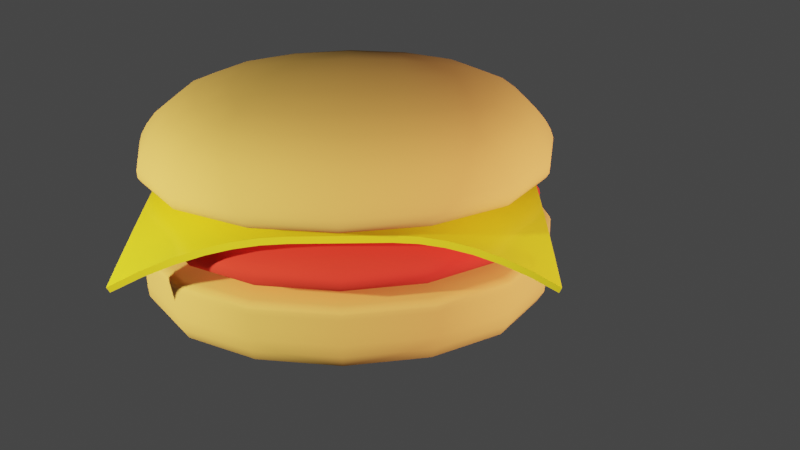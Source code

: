 # Source: burger.blend  (saved by Blender 3.4.6; exported with 4.5.12 LTS)
import bpy
from mathutils import Matrix  # noqa: F401  (used for matrix-valued properties, if any)

bpy.ops.wm.read_factory_settings(use_empty=True)
scene = bpy.context.scene
scene.name = 'Scene'

# ---- collections
col_collection = bpy.data.collections.new('Collection'); scene.collection.children.link(col_collection)

# ---- materials (node trees are filled in below, after node groups)
mat_bunmaterial = bpy.data.materials.new('bunMaterial')
mat_bunmaterial.alpha_threshold = 0.0
mat_bunmaterial.use_transparent_shadow = False
mat_bunmaterial.roughness = 0.5
mat_bunmaterial.line_color = (0.0, 0.0, 0.0, 1.0)
mat_material = bpy.data.materials.new('Material')
mat_material.use_transparent_shadow = False
mat_cheesematerial = bpy.data.materials.new('cheeseMaterial')
mat_cheesematerial.use_transparent_shadow = False

# ---- node groups
ng_auto_smooth = bpy.data.node_groups.new('Auto Smooth', 'GeometryNodeTree')
_s = ng_auto_smooth.interface.new_socket(name='Geometry', in_out='OUTPUT', socket_type='NodeSocketGeometry')
_s = ng_auto_smooth.interface.new_socket(name='Geometry', in_out='INPUT', socket_type='NodeSocketGeometry')
_s = ng_auto_smooth.interface.new_socket(name='Angle', in_out='INPUT', socket_type='NodeSocketFloat')
_s.subtype = 'ANGLE'
_s.min_value = 0.0
_s.max_value = 3.142
ng_auto_smooth.is_modifier = True
_N = ng_auto_smooth.nodes; _L = ng_auto_smooth.links
n0 = _N.new('NodeGroupOutput'); n0.name = 'Group Output'; n0.location = (480, -100)
n1 = _N.new('NodeGroupInput'); n1.name = 'Group Input'; n1.location = (-420, -300)
n2 = _N.new('NodeGroupInput'); n2.name = 'Group Input.001'; n2.location = (-60, -100)
n3 = _N.new('GeometryNodeSetShadeSmooth'); n3.name = 'Set Shade Smooth'; n3.location = (120, -100)
n3.domain = 'EDGE'
n4 = _N.new('GeometryNodeSetShadeSmooth'); n4.name = 'Set Shade Smooth.001'; n4.location = (300, -100)
n5 = _N.new('GeometryNodeInputMeshEdgeAngle'); n5.name = 'Edge Angle'; n5.location = (-420, -220)
n6 = _N.new('GeometryNodeInputEdgeSmooth'); n6.name = 'Is Edge Smooth'; n6.location = (-60, -160)
n7 = _N.new('GeometryNodeInputShadeSmooth'); n7.name = 'Is Face Smooth'; n7.location = (-240, -340)
n8 = _N.new('FunctionNodeBooleanMath'); n8.name = 'Boolean Math'; n8.location = (-60, -220)
n9 = _N.new('FunctionNodeCompare'); n9.name = 'Compare'; n9.location = (-240, -180)
n9.operation = 'LESS_EQUAL'
_L.new(n5.outputs[0], n9.inputs[0])
_L.new(n4.outputs[0], n0.inputs[0])
_L.new(n1.outputs[1], n9.inputs[1])
_L.new(n9.outputs[0], n8.inputs[0])
_L.new(n7.outputs[0], n8.inputs[1])
_L.new(n2.outputs[0], n3.inputs[0])
_L.new(n6.outputs[0], n3.inputs[1])
_L.new(n3.outputs[0], n4.inputs[0])
_L.new(n8.outputs[0], n3.inputs[2])
n0.is_active_output = True

# ---- material node trees
mat_bunmaterial.use_nodes = True; mat_bunmaterial.node_tree.nodes.clear()
_N = mat_bunmaterial.node_tree.nodes; _L = mat_bunmaterial.node_tree.links
n0 = _N.new('ShaderNodeOutputMaterial'); n0.name = 'Material Output'; n0.location = (300, 300)
n1 = _N.new('ShaderNodeBsdfPrincipled'); n1.name = 'Principled BSDF'; n1.location = (10, 300)
n1.distribution = 'GGX'
n1.subsurface_method = 'RANDOM_WALK_SKIN'
n1.inputs[0].default_value = (0.8, 0.4519, 0.1427, 1.0)
n1.inputs[2].default_value = 1.0
n1.inputs[3].default_value = 1.45
n1.inputs[27].default_value = (0.0, 0.0, 0.0, 1.0)
n1.inputs[28].default_value = 1.0
_L.new(n1.outputs[0], n0.inputs[0])
n0.is_active_output = True
mat_material.use_nodes = True; mat_material.node_tree.nodes.clear()
_N = mat_material.node_tree.nodes; _L = mat_material.node_tree.links
n0 = _N.new('ShaderNodeBsdfPrincipled'); n0.name = 'Principled BSDF'; n0.location = (10, 300)
n0.distribution = 'GGX'
n0.subsurface_method = 'RANDOM_WALK_SKIN'
n0.inputs[0].default_value = (0.8, 0.03148, 0.02939, 1.0)
n0.inputs[2].default_value = 1.0
n0.inputs[3].default_value = 1.45
n0.inputs[27].default_value = (0.0, 0.0, 0.0, 1.0)
n0.inputs[28].default_value = 1.0
n1 = _N.new('ShaderNodeOutputMaterial'); n1.name = 'Material Output'; n1.location = (300, 300)
_L.new(n0.outputs[0], n1.inputs[0])
n1.is_active_output = True
mat_cheesematerial.use_nodes = True; mat_cheesematerial.node_tree.nodes.clear()
_N = mat_cheesematerial.node_tree.nodes; _L = mat_cheesematerial.node_tree.links
n0 = _N.new('ShaderNodeBsdfPrincipled'); n0.name = 'Principled BSDF'; n0.location = (10, 300)
n0.distribution = 'GGX'
n0.subsurface_method = 'RANDOM_WALK_SKIN'
n0.inputs[0].default_value = (0.8, 0.7093, 0.03147, 1.0)
n0.inputs[2].default_value = 0.1927
n0.inputs[3].default_value = 1.45
n0.inputs[27].default_value = (0.0, 0.0, 0.0, 1.0)
n0.inputs[28].default_value = 1.0
n1 = _N.new('ShaderNodeOutputMaterial'); n1.name = 'Material Output'; n1.location = (300, 300)
_L.new(n0.outputs[0], n1.inputs[0])
n1.is_active_output = True

# ---- world
world_world = bpy.data.worlds.new('World'); scene.world = world_world
world_world.use_nodes = True; world_world.node_tree.nodes.clear()
_N = world_world.node_tree.nodes; _L = world_world.node_tree.links
n0 = _N.new('ShaderNodeOutputWorld'); n0.name = 'World Output'; n0.location = (300, 300)
n1 = _N.new('ShaderNodeBackground'); n1.name = 'Background'; n1.location = (10, 300)
n1.inputs[0].default_value = (0.05088, 0.05088, 0.05088, 1.0)
_L.new(n1.outputs[0], n0.inputs[0])
n0.is_active_output = True
world_world.color = (0.05088, 0.05088, 0.05088)
world_world.use_sun_shadow = False
world_world.sun_shadow_jitter_overblur = 0.0

# ---- cameras
cam_camera = bpy.data.cameras.new('Camera')

# ---- lights
light_light = bpy.data.lights.new('Light', 'POINT')
light_light.color = (1.0, 0.9227, 0.489)
light_light.transmission_factor = 0.0
light_light.energy = 1000.0
light_light.shadow_soft_size = 0.1
light_light.shadow_maximum_resolution = 0.006
light_light.use_absolute_resolution = True
light_light_001 = bpy.data.lights.new('Light.001', 'POINT')
light_light_001.color = (1.0, 0.6489, 0.4397)
light_light_001.diffuse_factor = 0.4082
light_light_001.transmission_factor = 0.0
light_light_001.use_shadow = False
light_light_001.energy = 1000.0
light_light_001.shadow_soft_size = 0.1
light_light_001.shadow_maximum_resolution = 0.006
light_light_001.use_absolute_resolution = True

# ---- meshes
me_cube = bpy.data.meshes.new('Cube')
me_cube.from_pydata([(1.0, 1.0, 1.0), (1.0, 1.0, 0.4214), (1.0, -1.0, 1.0), (1.0, -1.0, 0.4214), (-1.0, 1.0, 1.0), (-1.0, 1.0, 0.4214), (-1.0, -1.0, 1.0), (-1.0, -1.0, 0.4214), (1.0, 1.0, 0.9697), (-1.0, -1.0, 0.9697), (1.0, -1.0, 0.9697), (-1.0, 1.0, 0.9697), (1.0, 1.0, 0.8091), (1.0, -1.0, 0.8091), (-1.0, 1.0, 0.8091), (-1.0, -1.0, 0.8091)], [], [(0, 4, 6, 2), (10, 2, 6, 9), (9, 6, 4, 11), (5, 1, 3, 7), (8, 0, 2, 10), (11, 4, 0, 8), (14, 11, 8, 12), (12, 8, 10, 13), (15, 9, 11, 14), (13, 10, 9, 15), (3, 13, 15, 7), (7, 15, 14, 5), (1, 12, 13, 3), (5, 14, 12, 1)])
me_cube.polygons.foreach_set('use_smooth', [True] * 14)
_uv = me_cube.uv_layers.new(name='UVMap')
_uv.uv.foreach_set('vector', [0.625, 0.5, 0.875, 0.5, 0.875, 0.75, 0.625, 0.75, 0.6119, 0.75, 0.625, 0.75, 0.625, 1.0, 0.6119, 1.0, 0.6119, 0.0, 0.625, 0.0, 0.625, 0.25, 0.6119, 0.25, 0.125, 0.5, 0.375, 0.5, 0.375, 0.75, 0.125, 0.75, 0.6119, 0.5, 0.625, 0.5, 0.625, 0.75, 0.6119, 0.75, 0.6119, 0.25, 0.625, 0.25, 0.625, 0.5, 0.6119, 0.5, 0.5425, 0.25, 0.6119, 0.25, 0.6119, 0.5, 0.5425, 0.5, 0.5425, 0.5, 0.6119, 0.5, 0.6119, 0.75, 0.5425, 0.75, 0.5425, 0.0, 0.6119, 0.0, 0.6119, 0.25, 0.5425, 0.25, 0.5425, 0.75, 0.6119, 0.75, 0.6119, 1.0, 0.5425, 1.0, 0.375, 0.75, 0.5425, 0.75, 0.5425, 1.0, 0.375, 1.0, 0.375, 0.0, 0.5425, 0.0, 0.5425, 0.25, 0.375, 0.25, 0.375, 0.5, 0.5425, 0.5, 0.5425, 0.75, 0.375, 0.75, 0.375, 0.25, 0.5425, 0.25, 0.5425, 0.5, 0.375, 0.5])
me_cube.materials.append(mat_bunmaterial)
me_cube.use_mirror_vertex_groups = False
me_cube.update()
me_cube_001 = bpy.data.meshes.new('Cube.001')
me_cube_001.from_pydata([(0.7002, 0.7002, 1.0), (0.9244, 0.9244, 0.4214), (0.7002, -0.7002, 1.0), (0.9244, -0.9244, 0.4214), (-0.7002, 0.7002, 1.0), (-0.9244, 0.9244, 0.4214), (-0.7002, -0.7002, 1.0), (-0.9244, -0.9244, 0.4214), (0.8851, 1.0, 0.7978), (-1.0, -1.0, 0.807), (1.0, -1.0, 0.807), (-0.8851, 1.0, 0.7978), (0.8851, 1.0, 0.6556), (1.0, -1.0, 0.6464), (-0.8851, 1.0, 0.6556), (-1.0, -1.0, 0.6464)], [], [(0, 4, 6, 2), (10, 2, 6, 9), (9, 6, 4, 11), (5, 1, 3, 7), (8, 0, 2, 10), (11, 4, 0, 8), (14, 11, 8, 12), (12, 8, 10, 13), (15, 9, 11, 14), (13, 10, 9, 15), (3, 13, 15, 7), (7, 15, 14, 5), (1, 12, 13, 3), (5, 14, 12, 1)])
me_cube_001.polygons.foreach_set('use_smooth', [True] * 14)
_uv = me_cube_001.uv_layers.new(name='UVMap')
_uv.uv.foreach_set('vector', [0.625, 0.5, 0.875, 0.5, 0.875, 0.75, 0.625, 0.75, 0.6119, 0.75, 0.625, 0.75, 0.625, 1.0, 0.6119, 1.0, 0.6119, 0.0, 0.625, 0.0, 0.625, 0.25, 0.6119, 0.25, 0.125, 0.5, 0.375, 0.5, 0.375, 0.75, 0.125, 0.75, 0.6119, 0.5, 0.625, 0.5, 0.625, 0.75, 0.6119, 0.75, 0.6119, 0.25, 0.625, 0.25, 0.625, 0.5, 0.6119, 0.5, 0.5425, 0.25, 0.6119, 0.25, 0.6119, 0.5, 0.5425, 0.5, 0.5425, 0.5, 0.6119, 0.5, 0.6119, 0.75, 0.5425, 0.75, 0.5425, 0.0, 0.6119, 0.0, 0.6119, 0.25, 0.5425, 0.25, 0.5425, 0.75, 0.6119, 0.75, 0.6119, 1.0, 0.5425, 1.0, 0.375, 0.75, 0.5425, 0.75, 0.5425, 1.0, 0.375, 1.0, 0.375, 0.0, 0.5425, 0.0, 0.5425, 0.25, 0.375, 0.25, 0.375, 0.5, 0.5425, 0.5, 0.5425, 0.75, 0.375, 0.75, 0.375, 0.25, 0.5425, 0.25, 0.5425, 0.5, 0.375, 0.5])
me_cube_001.materials.append(mat_material)
me_cube_001.use_mirror_vertex_groups = False
me_cube_001.update()
me_plane = bpy.data.meshes.new('Plane')
me_plane.from_pydata([(-0.839, -0.7265, 0.6069), (0.7699, -0.7265, 0.6069), (-0.839, 0.8824, 0.6069), (0.9099, 0.7889, 0.583), (-0.8273, 0.7604, 0.6702), (-0.8183, 0.6414, 0.7195), (-0.8117, 0.5257, 0.7557), (-0.8074, 0.4136, 0.7797), (-0.8051, 0.3052, 0.7925), (-0.8045, 0.2012, 0.7964), (-0.8045, 0.1006, 0.7965), (-0.8045, -7.451e-08, 0.7965), (-0.8045, -0.1006, 0.7965), (-0.8049, -0.2016, 0.7943), (-0.8068, -0.3001, 0.7845), (-0.8102, -0.3944, 0.7656), (-0.8153, -0.4842, 0.7382), (-0.8218, -0.5696, 0.7024), (-0.8297, -0.6503, 0.6586), (-0.7276, -0.749, 0.6664), (-0.6183, -0.7678, 0.714), (-0.5111, -0.7829, 0.7504), (-0.4059, -0.794, 0.7759), (-0.3026, -0.8013, 0.7912), (-0.2011, -0.8044, 0.7964), (-0.1006, -0.8045, 0.7965), (7.451e-08, -0.8045, 0.7965), (0.1006, -0.8045, 0.7965), (0.2011, -0.8044, 0.7964), (0.3004, -0.8016, 0.7898), (0.398, -0.7947, 0.7734), (0.4938, -0.7836, 0.7472), (0.5878, -0.7686, 0.7109), (0.6798, -0.7495, 0.6642), (0.7792, -0.6503, 0.6586), (0.7871, -0.5696, 0.7024), (0.7936, -0.4842, 0.7382), (0.7987, -0.3944, 0.7656), (0.8021, -0.3001, 0.7845), (0.804, -0.2016, 0.7943), (0.8044, -0.1006, 0.7965), (0.8045, 7.451e-08, 0.7965), (0.8045, 0.1006, 0.7965), (0.8045, 0.2011, 0.7964), (0.8082, 0.3011, 0.7891), (0.8174, 0.4002, 0.7707), (0.832, 0.4985, 0.7412), (0.8523, 0.596, 0.7003), (0.8782, 0.6928, 0.6477), (0.7766, 0.7928, 0.6517), (0.6496, 0.7963, 0.706), (0.5289, 0.7993, 0.7468), (0.414, 0.8018, 0.7748), (0.305, 0.8036, 0.7908), (0.2012, 0.8044, 0.7964), (0.1006, 0.8045, 0.7965), (-7.451e-08, 0.8045, 0.7965), (-0.1006, 0.8045, 0.7965), (-0.2011, 0.8045, 0.7964), (-0.3026, 0.8076, 0.7912), (-0.4059, 0.8149, 0.7759), (-0.5111, 0.826, 0.7504), (-0.6183, 0.8411, 0.714), (-0.7276, 0.8599, 0.6664), (-0.7249, -0.6581, 0.6818), (-0.7191, -0.573, 0.714), (-0.7135, -0.4859, 0.7447), (-0.709, -0.3952, 0.7693), (-0.7059, -0.3004, 0.7863), (-0.7042, -0.2015, 0.7948), (-0.7039, -0.1006, 0.7965), (-0.7039, 7.451e-08, 0.7965), (-0.7039, 0.1006, 0.7965), (-0.7039, 0.2011, 0.7965), (-0.7045, 0.3046, 0.7932), (-0.7064, 0.4124, 0.7819), (-0.7103, 0.5236, 0.7604), (-0.716, 0.6375, 0.729), (-0.7229, 0.7521, 0.6914), (-0.6174, -0.6721, 0.7196), (-0.6141, -0.5812, 0.7378), (-0.6103, -0.4904, 0.7591), (-0.6069, -0.3974, 0.7776), (-0.6045, -0.3012, 0.7903), (-0.6035, -0.2013, 0.7958), (-0.6033, -0.1006, 0.7965), (-0.6033, 7.451e-08, 0.7965), (-0.6033, 0.1006, 0.7965), (-0.6033, 0.2011, 0.7965), (-0.6036, 0.3033, 0.7947), (-0.605, 0.4094, 0.787), (-0.6078, 0.5182, 0.7713), (-0.6117, 0.6284, 0.7494), (-0.6159, 0.7374, 0.7267), (-0.5108, -0.685, 0.7526), (-0.509, -0.5902, 0.7625), (-0.5067, -0.4958, 0.7753), (-0.5046, -0.4001, 0.787), (-0.5032, -0.3018, 0.7944), (-0.5028, -0.2011, 0.7965), (-0.5028, -0.1006, 0.7965), (-0.5028, 7.451e-08, 0.7965), (-0.5028, 0.1006, 0.7965), (-0.5028, 0.2011, 0.7965), (-0.5028, 0.302, 0.7962), (-0.5035, 0.4057, 0.7924), (-0.5051, 0.5118, 0.7833), (-0.5074, 0.6185, 0.7702), (-0.5098, 0.7239, 0.7574), (-0.4058, -0.695, 0.7769), (-0.4049, -0.5975, 0.7818), (-0.4037, -0.5003, 0.7885), (-0.4027, -0.402, 0.7941), (-0.4023, -0.3017, 0.7964), (-0.4022, -0.2011, 0.7965), (-0.4022, -0.1006, 0.7965), (-0.4022, 7.451e-08, 0.7965), (-0.4022, 0.1006, 0.7965), (-0.4022, 0.2011, 0.7965), (-0.4022, 0.3017, 0.7965), (-0.4024, 0.4029, 0.7958), (-0.4029, 0.5063, 0.7923), (-0.404, 0.6103, 0.7861), (-0.4052, 0.7135, 0.7796), (-0.3026, -0.7013, 0.7915), (-0.3022, -0.6021, 0.7935), (-0.3018, -0.5026, 0.7957), (-0.3017, -0.4022, 0.7965), (-0.3017, -0.3017, 0.7965), (-0.3017, -0.2011, 0.7965), (-0.3017, -0.1006, 0.7965), (-0.3017, 7.451e-08, 0.7965), (-0.3017, 0.1006, 0.7965), (-0.3017, 0.2011, 0.7965), (-0.3017, 0.3017, 0.7965), (-0.3017, 0.4022, 0.7965), (-0.3017, 0.5031, 0.7962), (-0.302, 0.6049, 0.7947), (-0.3024, 0.7067, 0.7926), (-0.2011, -0.7039, 0.7965), (-0.2011, -0.6033, 0.7965), (-0.2011, -0.5028, 0.7965), (-0.2011, -0.4022, 0.7965), (-0.2011, -0.3017, 0.7965), (-0.2011, -0.2011, 0.7965), (-0.2011, -0.1006, 0.7965), (-0.2011, 7.451e-08, 0.7965), (-0.2011, 0.1006, 0.7965), (-0.2011, 0.2011, 0.7965), (-0.2011, 0.3017, 0.7965), (-0.2011, 0.4022, 0.7965), (-0.2011, 0.5028, 0.7965), (-0.2011, 0.6033, 0.7965), (-0.2011, 0.7039, 0.7965), (-0.1006, -0.7039, 0.7965), (-0.1006, -0.6033, 0.7965), (-0.1006, -0.5028, 0.7965), (-0.1006, -0.4022, 0.7965), (-0.1006, -0.3017, 0.7965), (-0.1006, -0.2011, 0.7965), (-0.1006, -0.1006, 0.7965), (-0.1006, 7.451e-08, 0.7965), (-0.1006, 0.1006, 0.7965), (-0.1006, 0.2011, 0.7965), (-0.1006, 0.3017, 0.7965), (-0.1006, 0.4022, 0.7965), (-0.1006, 0.5028, 0.7965), (-0.1006, 0.6033, 0.7965), (-0.1006, 0.7039, 0.7965), (6.519e-08, -0.7039, 0.7965), (5.588e-08, -0.6033, 0.7965), (4.657e-08, -0.5028, 0.7965), (3.725e-08, -0.4022, 0.7965), (2.794e-08, -0.3017, 0.7965), (1.863e-08, -0.2011, 0.7965), (9.313e-09, -0.1006, 0.7965), (0.0, 7.451e-08, 0.7965), (-9.313e-09, 0.1006, 0.7965), (-1.863e-08, 0.2011, 0.7965), (-2.794e-08, 0.3017, 0.7965), (-3.725e-08, 0.4022, 0.7965), (-4.657e-08, 0.5028, 0.7965), (-5.588e-08, 0.6033, 0.7965), (-6.519e-08, 0.7039, 0.7965), (0.1006, -0.7039, 0.7965), (0.1006, -0.6033, 0.7965), (0.1006, -0.5028, 0.7965), (0.1006, -0.4022, 0.7965), (0.1006, -0.3017, 0.7965), (0.1006, -0.2011, 0.7965), (0.1006, -0.1006, 0.7965), (0.1006, 7.451e-08, 0.7965), (0.1006, 0.1006, 0.7965), (0.1006, 0.2011, 0.7965), (0.1006, 0.3017, 0.7965), (0.1006, 0.4022, 0.7965), (0.1006, 0.5028, 0.7965), (0.1006, 0.6033, 0.7965), (0.1006, 0.7039, 0.7965), (0.2011, -0.7039, 0.7964), (0.2011, -0.6034, 0.7965), (0.2011, -0.5028, 0.7965), (0.2011, -0.4022, 0.7965), (0.2011, -0.3017, 0.7965), (0.2011, -0.2011, 0.7965), (0.2011, -0.1006, 0.7965), (0.2011, 7.451e-08, 0.7965), (0.2011, 0.1006, 0.7965), (0.2011, 0.2011, 0.7965), (0.2011, 0.3017, 0.7965), (0.2011, 0.4022, 0.7965), (0.2011, 0.5028, 0.7965), (0.2011, 0.6033, 0.7965), (0.2011, 0.7039, 0.7965), (0.3005, -0.7017, 0.79), (0.3008, -0.6024, 0.7921), (0.3013, -0.5028, 0.7947), (0.3016, -0.4023, 0.7962), (0.3017, -0.3017, 0.7965), (0.3017, -0.2011, 0.7965), (0.3017, -0.1006, 0.7965), (0.3017, 7.451e-08, 0.7965), (0.3017, 0.1006, 0.7965), (0.3017, 0.2011, 0.7965), (0.3017, 0.3017, 0.7965), (0.3017, 0.4022, 0.7965), (0.302, 0.5027, 0.796), (0.3032, 0.6029, 0.7939), (0.3044, 0.7032, 0.7917), (0.3981, -0.6956, 0.7742), (0.399, -0.5981, 0.7793), (0.4003, -0.5007, 0.7865), (0.4015, -0.4023, 0.7929), (0.4021, -0.3018, 0.796), (0.4022, -0.2011, 0.7965), (0.4022, -0.1006, 0.7965), (0.4022, 7.451e-08, 0.7965), (0.4022, 0.1006, 0.7965), (0.4022, 0.2011, 0.7965), (0.4022, 0.3017, 0.7965), (0.4029, 0.4021, 0.7954), (0.4056, 0.5019, 0.7906), (0.4094, 0.6017, 0.7835), (0.4127, 0.7015, 0.7772), (0.4941, -0.6859, 0.7492), (0.4959, -0.5909, 0.7593), (0.4983, -0.4964, 0.7728), (0.5006, -0.4005, 0.7852), (0.5022, -0.302, 0.7935), (0.5027, -0.2012, 0.7963), (0.5028, -0.1006, 0.7965), (0.5028, 7.451e-08, 0.7965), (0.5028, 0.1006, 0.7965), (0.5028, 0.2011, 0.7965), (0.5031, 0.3016, 0.796), (0.5062, 0.4014, 0.7903), (0.5123, 0.5008, 0.7788), (0.5198, 0.5999, 0.7643), (0.5263, 0.6993, 0.7517), (0.5886, -0.673, 0.7162), (0.5919, -0.582, 0.7347), (0.5959, -0.4911, 0.7566), (0.5994, -0.3979, 0.7758), (0.6019, -0.3014, 0.7893), (0.6031, -0.2014, 0.7955), (0.6033, -0.1006, 0.7965), (0.6033, 7.451e-08, 0.7965), (0.6033, 0.1006, 0.7965), (0.6033, 0.2011, 0.7965), (0.6049, 0.3013, 0.7937), (0.6108, 0.4007, 0.7823), (0.6207, 0.4996, 0.7631), (0.633, 0.598, 0.7389), (0.6446, 0.6966, 0.7159), (0.6824, -0.6587, 0.6793), (0.6883, -0.5735, 0.7119), (0.694, -0.4863, 0.7431), (0.6986, -0.3955, 0.7682), (0.7018, -0.3006, 0.7857), (0.7035, -0.2016, 0.7946), (0.7039, -0.1006, 0.7965), (0.7039, 7.451e-08, 0.7965), (0.7039, 0.1006, 0.7965), (0.7039, 0.2011, 0.7965), (0.7069, 0.3011, 0.7907), (0.7151, 0.4003, 0.7746), (0.7283, 0.4987, 0.7485), (0.7458, 0.5964, 0.7134), (0.7654, 0.694, 0.6742)], [], [(288, 48, 3, 49), (4, 78, 63, 2), (78, 93, 62, 63), (93, 108, 61, 62), (108, 123, 60, 61), (123, 138, 59, 60), (138, 153, 58, 59), (153, 168, 57, 58), (168, 183, 56, 57), (183, 198, 55, 56), (198, 213, 54, 55), (213, 228, 53, 54), (228, 243, 52, 53), (243, 258, 51, 52), (258, 273, 50, 51), (273, 288, 49, 50), (0, 19, 64, 18), (18, 64, 65, 17), (17, 65, 66, 16), (16, 66, 67, 15), (15, 67, 68, 14), (14, 68, 69, 13), (13, 69, 70, 12), (12, 70, 71, 11), (11, 71, 72, 10), (10, 72, 73, 9), (9, 73, 74, 8), (8, 74, 75, 7), (7, 75, 76, 6), (6, 76, 77, 5), (5, 77, 78, 4), (19, 20, 79, 64), (64, 79, 80, 65), (65, 80, 81, 66), (66, 81, 82, 67), (67, 82, 83, 68), (68, 83, 84, 69), (69, 84, 85, 70), (70, 85, 86, 71), (71, 86, 87, 72), (72, 87, 88, 73), (73, 88, 89, 74), (74, 89, 90, 75), (75, 90, 91, 76), (76, 91, 92, 77), (77, 92, 93, 78), (20, 21, 94, 79), (79, 94, 95, 80), (80, 95, 96, 81), (81, 96, 97, 82), (82, 97, 98, 83), (83, 98, 99, 84), (84, 99, 100, 85), (85, 100, 101, 86), (86, 101, 102, 87), (87, 102, 103, 88), (88, 103, 104, 89), (89, 104, 105, 90), (90, 105, 106, 91), (91, 106, 107, 92), (92, 107, 108, 93), (21, 22, 109, 94), (94, 109, 110, 95), (95, 110, 111, 96), (96, 111, 112, 97), (97, 112, 113, 98), (98, 113, 114, 99), (99, 114, 115, 100), (100, 115, 116, 101), (101, 116, 117, 102), (102, 117, 118, 103), (103, 118, 119, 104), (104, 119, 120, 105), (105, 120, 121, 106), (106, 121, 122, 107), (107, 122, 123, 108), (22, 23, 124, 109), (109, 124, 125, 110), (110, 125, 126, 111), (111, 126, 127, 112), (112, 127, 128, 113), (113, 128, 129, 114), (114, 129, 130, 115), (115, 130, 131, 116), (116, 131, 132, 117), (117, 132, 133, 118), (118, 133, 134, 119), (119, 134, 135, 120), (120, 135, 136, 121), (121, 136, 137, 122), (122, 137, 138, 123), (23, 24, 139, 124), (124, 139, 140, 125), (125, 140, 141, 126), (126, 141, 142, 127), (127, 142, 143, 128), (128, 143, 144, 129), (129, 144, 145, 130), (130, 145, 146, 131), (131, 146, 147, 132), (132, 147, 148, 133), (133, 148, 149, 134), (134, 149, 150, 135), (135, 150, 151, 136), (136, 151, 152, 137), (137, 152, 153, 138), (24, 25, 154, 139), (139, 154, 155, 140), (140, 155, 156, 141), (141, 156, 157, 142), (142, 157, 158, 143), (143, 158, 159, 144), (144, 159, 160, 145), (145, 160, 161, 146), (146, 161, 162, 147), (147, 162, 163, 148), (148, 163, 164, 149), (149, 164, 165, 150), (150, 165, 166, 151), (151, 166, 167, 152), (152, 167, 168, 153), (25, 26, 169, 154), (154, 169, 170, 155), (155, 170, 171, 156), (156, 171, 172, 157), (157, 172, 173, 158), (158, 173, 174, 159), (159, 174, 175, 160), (160, 175, 176, 161), (161, 176, 177, 162), (162, 177, 178, 163), (163, 178, 179, 164), (164, 179, 180, 165), (165, 180, 181, 166), (166, 181, 182, 167), (167, 182, 183, 168), (26, 27, 184, 169), (169, 184, 185, 170), (170, 185, 186, 171), (171, 186, 187, 172), (172, 187, 188, 173), (173, 188, 189, 174), (174, 189, 190, 175), (175, 190, 191, 176), (176, 191, 192, 177), (177, 192, 193, 178), (178, 193, 194, 179), (179, 194, 195, 180), (180, 195, 196, 181), (181, 196, 197, 182), (182, 197, 198, 183), (27, 28, 199, 184), (184, 199, 200, 185), (185, 200, 201, 186), (186, 201, 202, 187), (187, 202, 203, 188), (188, 203, 204, 189), (189, 204, 205, 190), (190, 205, 206, 191), (191, 206, 207, 192), (192, 207, 208, 193), (193, 208, 209, 194), (194, 209, 210, 195), (195, 210, 211, 196), (196, 211, 212, 197), (197, 212, 213, 198), (28, 29, 214, 199), (199, 214, 215, 200), (200, 215, 216, 201), (201, 216, 217, 202), (202, 217, 218, 203), (203, 218, 219, 204), (204, 219, 220, 205), (205, 220, 221, 206), (206, 221, 222, 207), (207, 222, 223, 208), (208, 223, 224, 209), (209, 224, 225, 210), (210, 225, 226, 211), (211, 226, 227, 212), (212, 227, 228, 213), (29, 30, 229, 214), (214, 229, 230, 215), (215, 230, 231, 216), (216, 231, 232, 217), (217, 232, 233, 218), (218, 233, 234, 219), (219, 234, 235, 220), (220, 235, 236, 221), (221, 236, 237, 222), (222, 237, 238, 223), (223, 238, 239, 224), (224, 239, 240, 225), (225, 240, 241, 226), (226, 241, 242, 227), (227, 242, 243, 228), (30, 31, 244, 229), (229, 244, 245, 230), (230, 245, 246, 231), (231, 246, 247, 232), (232, 247, 248, 233), (233, 248, 249, 234), (234, 249, 250, 235), (235, 250, 251, 236), (236, 251, 252, 237), (237, 252, 253, 238), (238, 253, 254, 239), (239, 254, 255, 240), (240, 255, 256, 241), (241, 256, 257, 242), (242, 257, 258, 243), (31, 32, 259, 244), (244, 259, 260, 245), (245, 260, 261, 246), (246, 261, 262, 247), (247, 262, 263, 248), (248, 263, 264, 249), (249, 264, 265, 250), (250, 265, 266, 251), (251, 266, 267, 252), (252, 267, 268, 253), (253, 268, 269, 254), (254, 269, 270, 255), (255, 270, 271, 256), (256, 271, 272, 257), (257, 272, 273, 258), (32, 33, 274, 259), (259, 274, 275, 260), (260, 275, 276, 261), (261, 276, 277, 262), (262, 277, 278, 263), (263, 278, 279, 264), (264, 279, 280, 265), (265, 280, 281, 266), (266, 281, 282, 267), (267, 282, 283, 268), (268, 283, 284, 269), (269, 284, 285, 270), (270, 285, 286, 271), (271, 286, 287, 272), (272, 287, 288, 273), (33, 1, 34, 274), (274, 34, 35, 275), (275, 35, 36, 276), (276, 36, 37, 277), (277, 37, 38, 278), (278, 38, 39, 279), (279, 39, 40, 280), (280, 40, 41, 281), (281, 41, 42, 282), (282, 42, 43, 283), (283, 43, 44, 284), (284, 44, 45, 285), (285, 45, 46, 286), (286, 46, 47, 287), (287, 47, 48, 288)])
me_plane.polygons.foreach_set('use_smooth', [True] * 256)
_uv = me_plane.uv_layers.new(name='UVMap')
_uv.uv.foreach_set('vector', [0.9375, 0.9375, 1.0, 0.9375, 1.0, 1.0, 0.9375, 1.0, 0.0, 0.9375, 0.0625, 0.9375, 0.0625, 1.0, 0.0, 1.0, 0.0625, 0.9375, 0.125, 0.9375, 0.125, 1.0, 0.0625, 1.0, 0.125, 0.9375, 0.1875, 0.9375, 0.1875, 1.0, 0.125, 1.0, 0.1875, 0.9375, 0.25, 0.9375, 0.25, 1.0, 0.1875, 1.0, 0.25, 0.9375, 0.3125, 0.9375, 0.3125, 1.0, 0.25, 1.0, 0.3125, 0.9375, 0.375, 0.9375, 0.375, 1.0, 0.3125, 1.0, 0.375, 0.9375, 0.4375, 0.9375, 0.4375, 1.0, 0.375, 1.0, 0.4375, 0.9375, 0.5, 0.9375, 0.5, 1.0, 0.4375, 1.0, 0.5, 0.9375, 0.5625, 0.9375, 0.5625, 1.0, 0.5, 1.0, 0.5625, 0.9375, 0.625, 0.9375, 0.625, 1.0, 0.5625, 1.0, 0.625, 0.9375, 0.6875, 0.9375, 0.6875, 1.0, 0.625, 1.0, 0.6875, 0.9375, 0.75, 0.9375, 0.75, 1.0, 0.6875, 1.0, 0.75, 0.9375, 0.8125, 0.9375, 0.8125, 1.0, 0.75, 1.0, 0.8125, 0.9375, 0.875, 0.9375, 0.875, 1.0, 0.8125, 1.0, 0.875, 0.9375, 0.9375, 0.9375, 0.9375, 1.0, 0.875, 1.0, 0.0, 0.0, 0.0625, 0.0, 0.0625, 0.0625, 0.0, 0.0625, 0.0, 0.0625, 0.0625, 0.0625, 0.0625, 0.125, 0.0, 0.125, 0.0, 0.125, 0.0625, 0.125, 0.0625, 0.1875, 0.0, 0.1875, 0.0, 0.1875, 0.0625, 0.1875, 0.0625, 0.25, 0.0, 0.25, 0.0, 0.25, 0.0625, 0.25, 0.0625, 0.3125, 0.0, 0.3125, 0.0, 0.3125, 0.0625, 0.3125, 0.0625, 0.375, 0.0, 0.375, 0.0, 0.375, 0.0625, 0.375, 0.0625, 0.4375, 0.0, 0.4375, 0.0, 0.4375, 0.0625, 0.4375, 0.0625, 0.5, 0.0, 0.5, 0.0, 0.5, 0.0625, 0.5, 0.0625, 0.5625, 0.0, 0.5625, 0.0, 0.5625, 0.0625, 0.5625, 0.0625, 0.625, 0.0, 0.625, 0.0, 0.625, 0.0625, 0.625, 0.0625, 0.6875, 0.0, 0.6875, 0.0, 0.6875, 0.0625, 0.6875, 0.0625, 0.75, 0.0, 0.75, 0.0, 0.75, 0.0625, 0.75, 0.0625, 0.8125, 0.0, 0.8125, 0.0, 0.8125, 0.0625, 0.8125, 0.0625, 0.875, 0.0, 0.875, 0.0, 0.875, 0.0625, 0.875, 0.0625, 0.9375, 0.0, 0.9375, 0.0625, 0.0, 0.125, 0.0, 0.125, 0.0625, 0.0625, 0.0625, 0.0625, 0.0625, 0.125, 0.0625, 0.125, 0.125, 0.0625, 0.125, 0.0625, 0.125, 0.125, 0.125, 0.125, 0.1875, 0.0625, 0.1875, 0.0625, 0.1875, 0.125, 0.1875, 0.125, 0.25, 0.0625, 0.25, 0.0625, 0.25, 0.125, 0.25, 0.125, 0.3125, 0.0625, 0.3125, 0.0625, 0.3125, 0.125, 0.3125, 0.125, 0.375, 0.0625, 0.375, 0.0625, 0.375, 0.125, 0.375, 0.125, 0.4375, 0.0625, 0.4375, 0.0625, 0.4375, 0.125, 0.4375, 0.125, 0.5, 0.0625, 0.5, 0.0625, 0.5, 0.125, 0.5, 0.125, 0.5625, 0.0625, 0.5625, 0.0625, 0.5625, 0.125, 0.5625, 0.125, 0.625, 0.0625, 0.625, 0.0625, 0.625, 0.125, 0.625, 0.125, 0.6875, 0.0625, 0.6875, 0.0625, 0.6875, 0.125, 0.6875, 0.125, 0.75, 0.0625, 0.75, 0.0625, 0.75, 0.125, 0.75, 0.125, 0.8125, 0.0625, 0.8125, 0.0625, 0.8125, 0.125, 0.8125, 0.125, 0.875, 0.0625, 0.875, 0.0625, 0.875, 0.125, 0.875, 0.125, 0.9375, 0.0625, 0.9375, 0.125, 0.0, 0.1875, 0.0, 0.1875, 0.0625, 0.125, 0.0625, 0.125, 0.0625, 0.1875, 0.0625, 0.1875, 0.125, 0.125, 0.125, 0.125, 0.125, 0.1875, 0.125, 0.1875, 0.1875, 0.125, 0.1875, 0.125, 0.1875, 0.1875, 0.1875, 0.1875, 0.25, 0.125, 0.25, 0.125, 0.25, 0.1875, 0.25, 0.1875, 0.3125, 0.125, 0.3125, 0.125, 0.3125, 0.1875, 0.3125, 0.1875, 0.375, 0.125, 0.375, 0.125, 0.375, 0.1875, 0.375, 0.1875, 0.4375, 0.125, 0.4375, 0.125, 0.4375, 0.1875, 0.4375, 0.1875, 0.5, 0.125, 0.5, 0.125, 0.5, 0.1875, 0.5, 0.1875, 0.5625, 0.125, 0.5625, 0.125, 0.5625, 0.1875, 0.5625, 0.1875, 0.625, 0.125, 0.625, 0.125, 0.625, 0.1875, 0.625, 0.1875, 0.6875, 0.125, 0.6875, 0.125, 0.6875, 0.1875, 0.6875, 0.1875, 0.75, 0.125, 0.75, 0.125, 0.75, 0.1875, 0.75, 0.1875, 0.8125, 0.125, 0.8125, 0.125, 0.8125, 0.1875, 0.8125, 0.1875, 0.875, 0.125, 0.875, 0.125, 0.875, 0.1875, 0.875, 0.1875, 0.9375, 0.125, 0.9375, 0.1875, 0.0, 0.25, 0.0, 0.25, 0.0625, 0.1875, 0.0625, 0.1875, 0.0625, 0.25, 0.0625, 0.25, 0.125, 0.1875, 0.125, 0.1875, 0.125, 0.25, 0.125, 0.25, 0.1875, 0.1875, 0.1875, 0.1875, 0.1875, 0.25, 0.1875, 0.25, 0.25, 0.1875, 0.25, 0.1875, 0.25, 0.25, 0.25, 0.25, 0.3125, 0.1875, 0.3125, 0.1875, 0.3125, 0.25, 0.3125, 0.25, 0.375, 0.1875, 0.375, 0.1875, 0.375, 0.25, 0.375, 0.25, 0.4375, 0.1875, 0.4375, 0.1875, 0.4375, 0.25, 0.4375, 0.25, 0.5, 0.1875, 0.5, 0.1875, 0.5, 0.25, 0.5, 0.25, 0.5625, 0.1875, 0.5625, 0.1875, 0.5625, 0.25, 0.5625, 0.25, 0.625, 0.1875, 0.625, 0.1875, 0.625, 0.25, 0.625, 0.25, 0.6875, 0.1875, 0.6875, 0.1875, 0.6875, 0.25, 0.6875, 0.25, 0.75, 0.1875, 0.75, 0.1875, 0.75, 0.25, 0.75, 0.25, 0.8125, 0.1875, 0.8125, 0.1875, 0.8125, 0.25, 0.8125, 0.25, 0.875, 0.1875, 0.875, 0.1875, 0.875, 0.25, 0.875, 0.25, 0.9375, 0.1875, 0.9375, 0.25, 0.0, 0.3125, 0.0, 0.3125, 0.0625, 0.25, 0.0625, 0.25, 0.0625, 0.3125, 0.0625, 0.3125, 0.125, 0.25, 0.125, 0.25, 0.125, 0.3125, 0.125, 0.3125, 0.1875, 0.25, 0.1875, 0.25, 0.1875, 0.3125, 0.1875, 0.3125, 0.25, 0.25, 0.25, 0.25, 0.25, 0.3125, 0.25, 0.3125, 0.3125, 0.25, 0.3125, 0.25, 0.3125, 0.3125, 0.3125, 0.3125, 0.375, 0.25, 0.375, 0.25, 0.375, 0.3125, 0.375, 0.3125, 0.4375, 0.25, 0.4375, 0.25, 0.4375, 0.3125, 0.4375, 0.3125, 0.5, 0.25, 0.5, 0.25, 0.5, 0.3125, 0.5, 0.3125, 0.5625, 0.25, 0.5625, 0.25, 0.5625, 0.3125, 0.5625, 0.3125, 0.625, 0.25, 0.625, 0.25, 0.625, 0.3125, 0.625, 0.3125, 0.6875, 0.25, 0.6875, 0.25, 0.6875, 0.3125, 0.6875, 0.3125, 0.75, 0.25, 0.75, 0.25, 0.75, 0.3125, 0.75, 0.3125, 0.8125, 0.25, 0.8125, 0.25, 0.8125, 0.3125, 0.8125, 0.3125, 0.875, 0.25, 0.875, 0.25, 0.875, 0.3125, 0.875, 0.3125, 0.9375, 0.25, 0.9375, 0.3125, 0.0, 0.375, 0.0, 0.375, 0.0625, 0.3125, 0.0625, 0.3125, 0.0625, 0.375, 0.0625, 0.375, 0.125, 0.3125, 0.125, 0.3125, 0.125, 0.375, 0.125, 0.375, 0.1875, 0.3125, 0.1875, 0.3125, 0.1875, 0.375, 0.1875, 0.375, 0.25, 0.3125, 0.25, 0.3125, 0.25, 0.375, 0.25, 0.375, 0.3125, 0.3125, 0.3125, 0.3125, 0.3125, 0.375, 0.3125, 0.375, 0.375, 0.3125, 0.375, 0.3125, 0.375, 0.375, 0.375, 0.375, 0.4375, 0.3125, 0.4375, 0.3125, 0.4375, 0.375, 0.4375, 0.375, 0.5, 0.3125, 0.5, 0.3125, 0.5, 0.375, 0.5, 0.375, 0.5625, 0.3125, 0.5625, 0.3125, 0.5625, 0.375, 0.5625, 0.375, 0.625, 0.3125, 0.625, 0.3125, 0.625, 0.375, 0.625, 0.375, 0.6875, 0.3125, 0.6875, 0.3125, 0.6875, 0.375, 0.6875, 0.375, 0.75, 0.3125, 0.75, 0.3125, 0.75, 0.375, 0.75, 0.375, 0.8125, 0.3125, 0.8125, 0.3125, 0.8125, 0.375, 0.8125, 0.375, 0.875, 0.3125, 0.875, 0.3125, 0.875, 0.375, 0.875, 0.375, 0.9375, 0.3125, 0.9375, 0.375, 0.0, 0.4375, 0.0, 0.4375, 0.0625, 0.375, 0.0625, 0.375, 0.0625, 0.4375, 0.0625, 0.4375, 0.125, 0.375, 0.125, 0.375, 0.125, 0.4375, 0.125, 0.4375, 0.1875, 0.375, 0.1875, 0.375, 0.1875, 0.4375, 0.1875, 0.4375, 0.25, 0.375, 0.25, 0.375, 0.25, 0.4375, 0.25, 0.4375, 0.3125, 0.375, 0.3125, 0.375, 0.3125, 0.4375, 0.3125, 0.4375, 0.375, 0.375, 0.375, 0.375, 0.375, 0.4375, 0.375, 0.4375, 0.4375, 0.375, 0.4375, 0.375, 0.4375, 0.4375, 0.4375, 0.4375, 0.5, 0.375, 0.5, 0.375, 0.5, 0.4375, 0.5, 0.4375, 0.5625, 0.375, 0.5625, 0.375, 0.5625, 0.4375, 0.5625, 0.4375, 0.625, 0.375, 0.625, 0.375, 0.625, 0.4375, 0.625, 0.4375, 0.6875, 0.375, 0.6875, 0.375, 0.6875, 0.4375, 0.6875, 0.4375, 0.75, 0.375, 0.75, 0.375, 0.75, 0.4375, 0.75, 0.4375, 0.8125, 0.375, 0.8125, 0.375, 0.8125, 0.4375, 0.8125, 0.4375, 0.875, 0.375, 0.875, 0.375, 0.875, 0.4375, 0.875, 0.4375, 0.9375, 0.375, 0.9375, 0.4375, 0.0, 0.5, 0.0, 0.5, 0.0625, 0.4375, 0.0625, 0.4375, 0.0625, 0.5, 0.0625, 0.5, 0.125, 0.4375, 0.125, 0.4375, 0.125, 0.5, 0.125, 0.5, 0.1875, 0.4375, 0.1875, 0.4375, 0.1875, 0.5, 0.1875, 0.5, 0.25, 0.4375, 0.25, 0.4375, 0.25, 0.5, 0.25, 0.5, 0.3125, 0.4375, 0.3125, 0.4375, 0.3125, 0.5, 0.3125, 0.5, 0.375, 0.4375, 0.375, 0.4375, 0.375, 0.5, 0.375, 0.5, 0.4375, 0.4375, 0.4375, 0.4375, 0.4375, 0.5, 0.4375, 0.5, 0.5, 0.4375, 0.5, 0.4375, 0.5, 0.5, 0.5, 0.5, 0.5625, 0.4375, 0.5625, 0.4375, 0.5625, 0.5, 0.5625, 0.5, 0.625, 0.4375, 0.625, 0.4375, 0.625, 0.5, 0.625, 0.5, 0.6875, 0.4375, 0.6875, 0.4375, 0.6875, 0.5, 0.6875, 0.5, 0.75, 0.4375, 0.75, 0.4375, 0.75, 0.5, 0.75, 0.5, 0.8125, 0.4375, 0.8125, 0.4375, 0.8125, 0.5, 0.8125, 0.5, 0.875, 0.4375, 0.875, 0.4375, 0.875, 0.5, 0.875, 0.5, 0.9375, 0.4375, 0.9375, 0.5, 0.0, 0.5625, 0.0, 0.5625, 0.0625, 0.5, 0.0625, 0.5, 0.0625, 0.5625, 0.0625, 0.5625, 0.125, 0.5, 0.125, 0.5, 0.125, 0.5625, 0.125, 0.5625, 0.1875, 0.5, 0.1875, 0.5, 0.1875, 0.5625, 0.1875, 0.5625, 0.25, 0.5, 0.25, 0.5, 0.25, 0.5625, 0.25, 0.5625, 0.3125, 0.5, 0.3125, 0.5, 0.3125, 0.5625, 0.3125, 0.5625, 0.375, 0.5, 0.375, 0.5, 0.375, 0.5625, 0.375, 0.5625, 0.4375, 0.5, 0.4375, 0.5, 0.4375, 0.5625, 0.4375, 0.5625, 0.5, 0.5, 0.5, 0.5, 0.5, 0.5625, 0.5, 0.5625, 0.5625, 0.5, 0.5625, 0.5, 0.5625, 0.5625, 0.5625, 0.5625, 0.625, 0.5, 0.625, 0.5, 0.625, 0.5625, 0.625, 0.5625, 0.6875, 0.5, 0.6875, 0.5, 0.6875, 0.5625, 0.6875, 0.5625, 0.75, 0.5, 0.75, 0.5, 0.75, 0.5625, 0.75, 0.5625, 0.8125, 0.5, 0.8125, 0.5, 0.8125, 0.5625, 0.8125, 0.5625, 0.875, 0.5, 0.875, 0.5, 0.875, 0.5625, 0.875, 0.5625, 0.9375, 0.5, 0.9375, 0.5625, 0.0, 0.625, 0.0, 0.625, 0.0625, 0.5625, 0.0625, 0.5625, 0.0625, 0.625, 0.0625, 0.625, 0.125, 0.5625, 0.125, 0.5625, 0.125, 0.625, 0.125, 0.625, 0.1875, 0.5625, 0.1875, 0.5625, 0.1875, 0.625, 0.1875, 0.625, 0.25, 0.5625, 0.25, 0.5625, 0.25, 0.625, 0.25, 0.625, 0.3125, 0.5625, 0.3125, 0.5625, 0.3125, 0.625, 0.3125, 0.625, 0.375, 0.5625, 0.375, 0.5625, 0.375, 0.625, 0.375, 0.625, 0.4375, 0.5625, 0.4375, 0.5625, 0.4375, 0.625, 0.4375, 0.625, 0.5, 0.5625, 0.5, 0.5625, 0.5, 0.625, 0.5, 0.625, 0.5625, 0.5625, 0.5625, 0.5625, 0.5625, 0.625, 0.5625, 0.625, 0.625, 0.5625, 0.625, 0.5625, 0.625, 0.625, 0.625, 0.625, 0.6875, 0.5625, 0.6875, 0.5625, 0.6875, 0.625, 0.6875, 0.625, 0.75, 0.5625, 0.75, 0.5625, 0.75, 0.625, 0.75, 0.625, 0.8125, 0.5625, 0.8125, 0.5625, 0.8125, 0.625, 0.8125, 0.625, 0.875, 0.5625, 0.875, 0.5625, 0.875, 0.625, 0.875, 0.625, 0.9375, 0.5625, 0.9375, 0.625, 0.0, 0.6875, 0.0, 0.6875, 0.0625, 0.625, 0.0625, 0.625, 0.0625, 0.6875, 0.0625, 0.6875, 0.125, 0.625, 0.125, 0.625, 0.125, 0.6875, 0.125, 0.6875, 0.1875, 0.625, 0.1875, 0.625, 0.1875, 0.6875, 0.1875, 0.6875, 0.25, 0.625, 0.25, 0.625, 0.25, 0.6875, 0.25, 0.6875, 0.3125, 0.625, 0.3125, 0.625, 0.3125, 0.6875, 0.3125, 0.6875, 0.375, 0.625, 0.375, 0.625, 0.375, 0.6875, 0.375, 0.6875, 0.4375, 0.625, 0.4375, 0.625, 0.4375, 0.6875, 0.4375, 0.6875, 0.5, 0.625, 0.5, 0.625, 0.5, 0.6875, 0.5, 0.6875, 0.5625, 0.625, 0.5625, 0.625, 0.5625, 0.6875, 0.5625, 0.6875, 0.625, 0.625, 0.625, 0.625, 0.625, 0.6875, 0.625, 0.6875, 0.6875, 0.625, 0.6875, 0.625, 0.6875, 0.6875, 0.6875, 0.6875, 0.75, 0.625, 0.75, 0.625, 0.75, 0.6875, 0.75, 0.6875, 0.8125, 0.625, 0.8125, 0.625, 0.8125, 0.6875, 0.8125, 0.6875, 0.875, 0.625, 0.875, 0.625, 0.875, 0.6875, 0.875, 0.6875, 0.9375, 0.625, 0.9375, 0.6875, 0.0, 0.75, 0.0, 0.75, 0.0625, 0.6875, 0.0625, 0.6875, 0.0625, 0.75, 0.0625, 0.75, 0.125, 0.6875, 0.125, 0.6875, 0.125, 0.75, 0.125, 0.75, 0.1875, 0.6875, 0.1875, 0.6875, 0.1875, 0.75, 0.1875, 0.75, 0.25, 0.6875, 0.25, 0.6875, 0.25, 0.75, 0.25, 0.75, 0.3125, 0.6875, 0.3125, 0.6875, 0.3125, 0.75, 0.3125, 0.75, 0.375, 0.6875, 0.375, 0.6875, 0.375, 0.75, 0.375, 0.75, 0.4375, 0.6875, 0.4375, 0.6875, 0.4375, 0.75, 0.4375, 0.75, 0.5, 0.6875, 0.5, 0.6875, 0.5, 0.75, 0.5, 0.75, 0.5625, 0.6875, 0.5625, 0.6875, 0.5625, 0.75, 0.5625, 0.75, 0.625, 0.6875, 0.625, 0.6875, 0.625, 0.75, 0.625, 0.75, 0.6875, 0.6875, 0.6875, 0.6875, 0.6875, 0.75, 0.6875, 0.75, 0.75, 0.6875, 0.75, 0.6875, 0.75, 0.75, 0.75, 0.75, 0.8125, 0.6875, 0.8125, 0.6875, 0.8125, 0.75, 0.8125, 0.75, 0.875, 0.6875, 0.875, 0.6875, 0.875, 0.75, 0.875, 0.75, 0.9375, 0.6875, 0.9375, 0.75, 0.0, 0.8125, 0.0, 0.8125, 0.0625, 0.75, 0.0625, 0.75, 0.0625, 0.8125, 0.0625, 0.8125, 0.125, 0.75, 0.125, 0.75, 0.125, 0.8125, 0.125, 0.8125, 0.1875, 0.75, 0.1875, 0.75, 0.1875, 0.8125, 0.1875, 0.8125, 0.25, 0.75, 0.25, 0.75, 0.25, 0.8125, 0.25, 0.8125, 0.3125, 0.75, 0.3125, 0.75, 0.3125, 0.8125, 0.3125, 0.8125, 0.375, 0.75, 0.375, 0.75, 0.375, 0.8125, 0.375, 0.8125, 0.4375, 0.75, 0.4375, 0.75, 0.4375, 0.8125, 0.4375, 0.8125, 0.5, 0.75, 0.5, 0.75, 0.5, 0.8125, 0.5, 0.8125, 0.5625, 0.75, 0.5625, 0.75, 0.5625, 0.8125, 0.5625, 0.8125, 0.625, 0.75, 0.625, 0.75, 0.625, 0.8125, 0.625, 0.8125, 0.6875, 0.75, 0.6875, 0.75, 0.6875, 0.8125, 0.6875, 0.8125, 0.75, 0.75, 0.75, 0.75, 0.75, 0.8125, 0.75, 0.8125, 0.8125, 0.75, 0.8125, 0.75, 0.8125, 0.8125, 0.8125, 0.8125, 0.875, 0.75, 0.875, 0.75, 0.875, 0.8125, 0.875, 0.8125, 0.9375, 0.75, 0.9375, 0.8125, 0.0, 0.875, 0.0, 0.875, 0.0625, 0.8125, 0.0625, 0.8125, 0.0625, 0.875, 0.0625, 0.875, 0.125, 0.8125, 0.125, 0.8125, 0.125, 0.875, 0.125, 0.875, 0.1875, 0.8125, 0.1875, 0.8125, 0.1875, 0.875, 0.1875, 0.875, 0.25, 0.8125, 0.25, 0.8125, 0.25, 0.875, 0.25, 0.875, 0.3125, 0.8125, 0.3125, 0.8125, 0.3125, 0.875, 0.3125, 0.875, 0.375, 0.8125, 0.375, 0.8125, 0.375, 0.875, 0.375, 0.875, 0.4375, 0.8125, 0.4375, 0.8125, 0.4375, 0.875, 0.4375, 0.875, 0.5, 0.8125, 0.5, 0.8125, 0.5, 0.875, 0.5, 0.875, 0.5625, 0.8125, 0.5625, 0.8125, 0.5625, 0.875, 0.5625, 0.875, 0.625, 0.8125, 0.625, 0.8125, 0.625, 0.875, 0.625, 0.875, 0.6875, 0.8125, 0.6875, 0.8125, 0.6875, 0.875, 0.6875, 0.875, 0.75, 0.8125, 0.75, 0.8125, 0.75, 0.875, 0.75, 0.875, 0.8125, 0.8125, 0.8125, 0.8125, 0.8125, 0.875, 0.8125, 0.875, 0.875, 0.8125, 0.875, 0.8125, 0.875, 0.875, 0.875, 0.875, 0.9375, 0.8125, 0.9375, 0.875, 0.0, 0.9375, 0.0, 0.9375, 0.0625, 0.875, 0.0625, 0.875, 0.0625, 0.9375, 0.0625, 0.9375, 0.125, 0.875, 0.125, 0.875, 0.125, 0.9375, 0.125, 0.9375, 0.1875, 0.875, 0.1875, 0.875, 0.1875, 0.9375, 0.1875, 0.9375, 0.25, 0.875, 0.25, 0.875, 0.25, 0.9375, 0.25, 0.9375, 0.3125, 0.875, 0.3125, 0.875, 0.3125, 0.9375, 0.3125, 0.9375, 0.375, 0.875, 0.375, 0.875, 0.375, 0.9375, 0.375, 0.9375, 0.4375, 0.875, 0.4375, 0.875, 0.4375, 0.9375, 0.4375, 0.9375, 0.5, 0.875, 0.5, 0.875, 0.5, 0.9375, 0.5, 0.9375, 0.5625, 0.875, 0.5625, 0.875, 0.5625, 0.9375, 0.5625, 0.9375, 0.625, 0.875, 0.625, 0.875, 0.625, 0.9375, 0.625, 0.9375, 0.6875, 0.875, 0.6875, 0.875, 0.6875, 0.9375, 0.6875, 0.9375, 0.75, 0.875, 0.75, 0.875, 0.75, 0.9375, 0.75, 0.9375, 0.8125, 0.875, 0.8125, 0.875, 0.8125, 0.9375, 0.8125, 0.9375, 0.875, 0.875, 0.875, 0.875, 0.875, 0.9375, 0.875, 0.9375, 0.9375, 0.875, 0.9375, 0.9375, 0.0, 1.0, 0.0, 1.0, 0.0625, 0.9375, 0.0625, 0.9375, 0.0625, 1.0, 0.0625, 1.0, 0.125, 0.9375, 0.125, 0.9375, 0.125, 1.0, 0.125, 1.0, 0.1875, 0.9375, 0.1875, 0.9375, 0.1875, 1.0, 0.1875, 1.0, 0.25, 0.9375, 0.25, 0.9375, 0.25, 1.0, 0.25, 1.0, 0.3125, 0.9375, 0.3125, 0.9375, 0.3125, 1.0, 0.3125, 1.0, 0.375, 0.9375, 0.375, 0.9375, 0.375, 1.0, 0.375, 1.0, 0.4375, 0.9375, 0.4375, 0.9375, 0.4375, 1.0, 0.4375, 1.0, 0.5, 0.9375, 0.5, 0.9375, 0.5, 1.0, 0.5, 1.0, 0.5625, 0.9375, 0.5625, 0.9375, 0.5625, 1.0, 0.5625, 1.0, 0.625, 0.9375, 0.625, 0.9375, 0.625, 1.0, 0.625, 1.0, 0.6875, 0.9375, 0.6875, 0.9375, 0.6875, 1.0, 0.6875, 1.0, 0.75, 0.9375, 0.75, 0.9375, 0.75, 1.0, 0.75, 1.0, 0.8125, 0.9375, 0.8125, 0.9375, 0.8125, 1.0, 0.8125, 1.0, 0.875, 0.9375, 0.875, 0.9375, 0.875, 1.0, 0.875, 1.0, 0.9375, 0.9375, 0.9375])
me_plane.materials.append(mat_cheesematerial)
me_plane.update()
me_cube_002 = bpy.data.meshes.new('Cube.002')
me_cube_002.from_pydata([(0.8096, 0.8096, 0.9939), (0.7235, 0.7235, 0.4174), (0.8096, -0.8096, 0.9939), (0.7235, -0.7235, 0.4174), (-0.8096, 0.8096, 0.9939), (-0.7235, 0.7235, 0.4174), (-0.8096, -0.8096, 0.9939), (-0.7235, -0.7235, 0.4174), (1.014, 1.014, 0.9603), (-1.014, -1.014, 0.9603), (1.014, -1.014, 0.9603), (-1.014, 1.014, 0.9603), (0.994, 0.994, 0.7779), (0.994, -0.994, 0.7779), (-0.994, 0.994, 0.7779), (-0.994, -0.994, 0.7779)], [], [(0, 4, 6, 2), (10, 2, 6, 9), (9, 6, 4, 11), (5, 1, 3, 7), (8, 0, 2, 10), (11, 4, 0, 8), (14, 11, 8, 12), (12, 8, 10, 13), (15, 9, 11, 14), (13, 10, 9, 15), (3, 13, 15, 7), (7, 15, 14, 5), (1, 12, 13, 3), (5, 14, 12, 1)])
me_cube_002.polygons.foreach_set('use_smooth', [True] * 14)
_uv = me_cube_002.uv_layers.new(name='UVMap')
_uv.uv.foreach_set('vector', [0.625, 0.5, 0.875, 0.5, 0.875, 0.75, 0.625, 0.75, 0.6119, 0.75, 0.625, 0.75, 0.625, 1.0, 0.6119, 1.0, 0.6119, 0.0, 0.625, 0.0, 0.625, 0.25, 0.6119, 0.25, 0.125, 0.5, 0.375, 0.5, 0.375, 0.75, 0.125, 0.75, 0.6119, 0.5, 0.625, 0.5, 0.625, 0.75, 0.6119, 0.75, 0.6119, 0.25, 0.625, 0.25, 0.625, 0.5, 0.6119, 0.5, 0.5425, 0.25, 0.6119, 0.25, 0.6119, 0.5, 0.5425, 0.5, 0.5425, 0.5, 0.6119, 0.5, 0.6119, 0.75, 0.5425, 0.75, 0.5425, 0.0, 0.6119, 0.0, 0.6119, 0.25, 0.5425, 0.25, 0.5425, 0.75, 0.6119, 0.75, 0.6119, 1.0, 0.5425, 1.0, 0.375, 0.75, 0.5425, 0.75, 0.5425, 1.0, 0.375, 1.0, 0.375, 0.0, 0.5425, 0.0, 0.5425, 0.25, 0.375, 0.25, 0.375, 0.5, 0.5425, 0.5, 0.5425, 0.75, 0.375, 0.75, 0.375, 0.25, 0.5425, 0.25, 0.5425, 0.5, 0.375, 0.5])
me_cube_002.materials.append(mat_bunmaterial)
me_cube_002.use_mirror_vertex_groups = False
me_cube_002.update()

# ---- objects
ob_btm_bun = bpy.data.objects.new('btm bun', me_cube)
ob_light = bpy.data.objects.new('Light', light_light)
ob_steack = bpy.data.objects.new('steack', me_cube_001)
ob_cheese = bpy.data.objects.new('cheese', me_plane)
ob_top_bun = bpy.data.objects.new('top bun', me_cube_002)
ob_light_001 = bpy.data.objects.new('Light.001', light_light_001)
ob_camera = bpy.data.objects.new('Camera', cam_camera)

# ---- transforms, parenting, visibility, modifiers, constraints
ob_btm_bun.location = (0.0, 0.0, -0.2874)
ob_btm_bun.scale = (1.0, 1.0, 0.733)
ob_btm_bun.lock_rotations_4d = False
ob_btm_bun.empty_display_type = 'ARROWS'
ob_btm_bun.lineart.crease_threshold = 0.0
_m = ob_btm_bun.modifiers.new('Subdivision', 'SUBSURF')
_m.levels = 4
ob_light.location = (3.449, 2.428, 1.736)
ob_light.rotation_euler = (0.6503, 0.05522, 1.866)
ob_light.lock_rotations_4d = False
ob_light.empty_display_type = 'ARROWS'
ob_light.color = (0.0, 0.0, 0.0, 0.0)
ob_light.lineart.crease_threshold = 0.0
ob_steack.location = (0.0, 0.0, 0.2563)
ob_steack.scale = (1.0, 1.0, 0.4113)
ob_steack.lock_rotations_4d = False
ob_steack.empty_display_type = 'ARROWS'
ob_steack.lineart.crease_threshold = 0.0
_m = ob_steack.modifiers.new('Subdivision', 'SUBSURF')
_m.levels = 4
ob_cheese.location = (0.0, 0.0, -0.1066)
_m = ob_cheese.modifiers.new('Solidify', 'SOLIDIFY')
_m.thickness = 0.03
_m = ob_cheese.modifiers.new('Auto Smooth', 'NODES')
_m.node_group = ng_auto_smooth
_gi = [s.identifier for s in ng_auto_smooth.interface.items_tree if s.item_type == 'SOCKET' and s.in_out == 'INPUT']
_m[_gi[1]] = 0.5236  # Angle
ob_top_bun.location = (0.0, 0.0, 1.43)
ob_top_bun.rotation_euler = (3.142, -0.0, 0.0)
ob_top_bun.scale = (1.0, 1.0, 0.733)
ob_top_bun.lock_rotations_4d = False
ob_top_bun.empty_display_type = 'ARROWS'
ob_top_bun.lineart.crease_threshold = 0.0
_m = ob_top_bun.modifiers.new('Subdivision', 'SUBSURF')
_m.levels = 4
ob_light_001.location = (-3.75, 2.338, 1.472)
ob_light_001.rotation_euler = (0.6503, 0.05522, 1.866)
ob_light_001.lock_rotations_4d = False
ob_light_001.empty_display_type = 'ARROWS'
ob_light_001.color = (0.0, 0.0, 0.0, 0.0)
ob_light_001.lineart.crease_threshold = 0.0
ob_camera.location = (-0.2085, 4.648, 2.384)
ob_camera.rotation_euler = (1.165, 0.00825, 3.133)

# ---- collection membership
col_collection.objects.link(ob_btm_bun)
col_collection.objects.link(ob_light)
col_collection.objects.link(ob_steack)
col_collection.objects.link(ob_cheese)
col_collection.objects.link(ob_top_bun)
col_collection.objects.link(ob_light_001)
col_collection.objects.link(ob_camera)

# ---- scene / render settings (as saved in the file)
scene.camera = ob_camera
scene.frame_start = 1; scene.frame_end = 250; scene.frame_set(1)
scene.render.engine = 'BLENDER_EEVEE_NEXT'
scene.cycles.sampling_pattern = 'TABULATED_SOBOL'
scene.cycles.use_light_tree = False
scene.view_settings.view_transform = 'Filmic'
bpy.context.view_layer.update()
